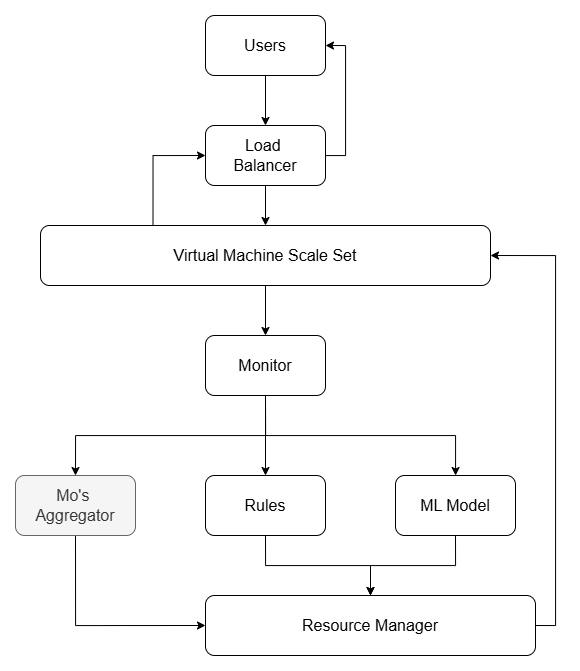

The diagram above was exported from draw.io. Its source (the exported page's mxGraphModel, read from the mxfile embedded in the PNG):
<mxGraphModel dx="1261" dy="813" grid="1" gridSize="10" guides="1" tooltips="1" connect="1" arrows="1" fold="1" page="1" pageScale="1" pageWidth="850" pageHeight="1100" math="0" shadow="0">
  <root>
    <mxCell id="0" />
    <mxCell id="1" parent="0" />
    <mxCell id="NF9wiF6KTi5IqM5aR7Bt-3" value="" style="edgeStyle=orthogonalEdgeStyle;rounded=0;orthogonalLoop=1;jettySize=auto;html=1;" parent="1" source="NF9wiF6KTi5IqM5aR7Bt-1" target="NF9wiF6KTi5IqM5aR7Bt-2" edge="1">
      <mxGeometry relative="1" as="geometry" />
    </mxCell>
    <mxCell id="NF9wiF6KTi5IqM5aR7Bt-1" value="&lt;font style=&quot;font-size: 16px;&quot;&gt;Users&lt;/font&gt;" style="rounded=1;whiteSpace=wrap;html=1;" parent="1" vertex="1">
      <mxGeometry x="210" y="120" width="120" height="60" as="geometry" />
    </mxCell>
    <mxCell id="NF9wiF6KTi5IqM5aR7Bt-5" value="" style="edgeStyle=orthogonalEdgeStyle;rounded=0;orthogonalLoop=1;jettySize=auto;html=1;" parent="1" source="NF9wiF6KTi5IqM5aR7Bt-2" target="NF9wiF6KTi5IqM5aR7Bt-4" edge="1">
      <mxGeometry relative="1" as="geometry" />
    </mxCell>
    <mxCell id="VeIbbYrM8EEQSwTFC7OT-22" style="edgeStyle=orthogonalEdgeStyle;rounded=0;orthogonalLoop=1;jettySize=auto;html=1;entryX=1;entryY=0.5;entryDx=0;entryDy=0;" edge="1" parent="1" source="NF9wiF6KTi5IqM5aR7Bt-2" target="NF9wiF6KTi5IqM5aR7Bt-1">
      <mxGeometry relative="1" as="geometry">
        <Array as="points">
          <mxPoint x="350" y="260" />
          <mxPoint x="350" y="150" />
        </Array>
      </mxGeometry>
    </mxCell>
    <mxCell id="NF9wiF6KTi5IqM5aR7Bt-2" value="&lt;font style=&quot;font-size: 16px;&quot;&gt;Load&amp;nbsp;&lt;/font&gt;&lt;div&gt;&lt;font style=&quot;font-size: 16px;&quot;&gt;Balancer&lt;/font&gt;&lt;/div&gt;" style="rounded=1;whiteSpace=wrap;html=1;" parent="1" vertex="1">
      <mxGeometry x="210" y="230" width="120" height="60" as="geometry" />
    </mxCell>
    <mxCell id="NF9wiF6KTi5IqM5aR7Bt-7" value="" style="edgeStyle=orthogonalEdgeStyle;rounded=0;orthogonalLoop=1;jettySize=auto;html=1;" parent="1" source="NF9wiF6KTi5IqM5aR7Bt-4" target="NF9wiF6KTi5IqM5aR7Bt-6" edge="1">
      <mxGeometry relative="1" as="geometry" />
    </mxCell>
    <mxCell id="VeIbbYrM8EEQSwTFC7OT-21" style="edgeStyle=orthogonalEdgeStyle;rounded=0;orthogonalLoop=1;jettySize=auto;html=1;exitX=0.25;exitY=0;exitDx=0;exitDy=0;entryX=0;entryY=0.5;entryDx=0;entryDy=0;" edge="1" parent="1" source="NF9wiF6KTi5IqM5aR7Bt-4" target="NF9wiF6KTi5IqM5aR7Bt-2">
      <mxGeometry relative="1" as="geometry">
        <Array as="points">
          <mxPoint x="158" y="260" />
        </Array>
      </mxGeometry>
    </mxCell>
    <mxCell id="NF9wiF6KTi5IqM5aR7Bt-4" value="&lt;font style=&quot;font-size: 16px;&quot;&gt;Virtual Machine Scale Set&lt;/font&gt;" style="rounded=1;whiteSpace=wrap;html=1;" parent="1" vertex="1">
      <mxGeometry x="45" y="330" width="450" height="60" as="geometry" />
    </mxCell>
    <mxCell id="VeIbbYrM8EEQSwTFC7OT-8" style="edgeStyle=orthogonalEdgeStyle;rounded=0;orthogonalLoop=1;jettySize=auto;html=1;exitX=0.5;exitY=1;exitDx=0;exitDy=0;entryX=0.5;entryY=0;entryDx=0;entryDy=0;" edge="1" parent="1" source="NF9wiF6KTi5IqM5aR7Bt-6" target="VeIbbYrM8EEQSwTFC7OT-7">
      <mxGeometry relative="1" as="geometry" />
    </mxCell>
    <mxCell id="VeIbbYrM8EEQSwTFC7OT-9" style="edgeStyle=orthogonalEdgeStyle;rounded=0;orthogonalLoop=1;jettySize=auto;html=1;exitX=0.5;exitY=1;exitDx=0;exitDy=0;" edge="1" parent="1" source="NF9wiF6KTi5IqM5aR7Bt-6" target="VeIbbYrM8EEQSwTFC7OT-3">
      <mxGeometry relative="1" as="geometry" />
    </mxCell>
    <mxCell id="VeIbbYrM8EEQSwTFC7OT-10" style="edgeStyle=orthogonalEdgeStyle;rounded=0;orthogonalLoop=1;jettySize=auto;html=1;exitX=0.5;exitY=1;exitDx=0;exitDy=0;" edge="1" parent="1" source="NF9wiF6KTi5IqM5aR7Bt-6" target="VeIbbYrM8EEQSwTFC7OT-4">
      <mxGeometry relative="1" as="geometry" />
    </mxCell>
    <mxCell id="NF9wiF6KTi5IqM5aR7Bt-6" value="&lt;font style=&quot;font-size: 16px;&quot;&gt;Monitor&lt;/font&gt;" style="rounded=1;whiteSpace=wrap;html=1;" parent="1" vertex="1">
      <mxGeometry x="210" y="440" width="120" height="60" as="geometry" />
    </mxCell>
    <mxCell id="VeIbbYrM8EEQSwTFC7OT-18" style="edgeStyle=orthogonalEdgeStyle;rounded=0;orthogonalLoop=1;jettySize=auto;html=1;exitX=0.5;exitY=1;exitDx=0;exitDy=0;entryX=0.5;entryY=0;entryDx=0;entryDy=0;" edge="1" parent="1" source="VeIbbYrM8EEQSwTFC7OT-3" target="VeIbbYrM8EEQSwTFC7OT-12">
      <mxGeometry relative="1" as="geometry" />
    </mxCell>
    <mxCell id="VeIbbYrM8EEQSwTFC7OT-3" value="&lt;span style=&quot;font-size: 16px;&quot;&gt;Rules&lt;/span&gt;" style="rounded=1;whiteSpace=wrap;html=1;" vertex="1" parent="1">
      <mxGeometry x="210" y="580" width="120" height="60" as="geometry" />
    </mxCell>
    <mxCell id="VeIbbYrM8EEQSwTFC7OT-19" style="edgeStyle=orthogonalEdgeStyle;rounded=0;orthogonalLoop=1;jettySize=auto;html=1;exitX=0.5;exitY=1;exitDx=0;exitDy=0;entryX=0.5;entryY=0;entryDx=0;entryDy=0;" edge="1" parent="1" source="VeIbbYrM8EEQSwTFC7OT-4" target="VeIbbYrM8EEQSwTFC7OT-12">
      <mxGeometry relative="1" as="geometry" />
    </mxCell>
    <mxCell id="VeIbbYrM8EEQSwTFC7OT-4" value="&lt;font style=&quot;font-size: 16px;&quot;&gt;ML Model&lt;/font&gt;" style="rounded=1;whiteSpace=wrap;html=1;" vertex="1" parent="1">
      <mxGeometry x="400" y="580" width="120" height="60" as="geometry" />
    </mxCell>
    <mxCell id="VeIbbYrM8EEQSwTFC7OT-13" style="edgeStyle=orthogonalEdgeStyle;rounded=0;orthogonalLoop=1;jettySize=auto;html=1;exitX=0.5;exitY=1;exitDx=0;exitDy=0;entryX=0;entryY=0.5;entryDx=0;entryDy=0;" edge="1" parent="1" source="VeIbbYrM8EEQSwTFC7OT-7" target="VeIbbYrM8EEQSwTFC7OT-12">
      <mxGeometry relative="1" as="geometry" />
    </mxCell>
    <mxCell id="VeIbbYrM8EEQSwTFC7OT-7" value="&lt;font style=&quot;font-size: 16px;&quot;&gt;Mo's&amp;nbsp;&lt;/font&gt;&lt;div&gt;&lt;font style=&quot;font-size: 16px;&quot;&gt;Aggregator&lt;/font&gt;&lt;/div&gt;" style="rounded=1;whiteSpace=wrap;html=1;fillColor=#f5f5f5;fontColor=#333333;strokeColor=#666666;" vertex="1" parent="1">
      <mxGeometry x="20" y="580" width="120" height="60" as="geometry" />
    </mxCell>
    <mxCell id="VeIbbYrM8EEQSwTFC7OT-17" style="edgeStyle=orthogonalEdgeStyle;rounded=0;orthogonalLoop=1;jettySize=auto;html=1;exitX=1;exitY=0.5;exitDx=0;exitDy=0;entryX=1;entryY=0.5;entryDx=0;entryDy=0;" edge="1" parent="1" source="VeIbbYrM8EEQSwTFC7OT-12" target="NF9wiF6KTi5IqM5aR7Bt-4">
      <mxGeometry relative="1" as="geometry" />
    </mxCell>
    <mxCell id="VeIbbYrM8EEQSwTFC7OT-12" value="&lt;font style=&quot;font-size: 16px;&quot;&gt;Resource Manager&lt;/font&gt;" style="rounded=1;whiteSpace=wrap;html=1;" vertex="1" parent="1">
      <mxGeometry x="210" y="700" width="330" height="60" as="geometry" />
    </mxCell>
  </root>
</mxGraphModel>